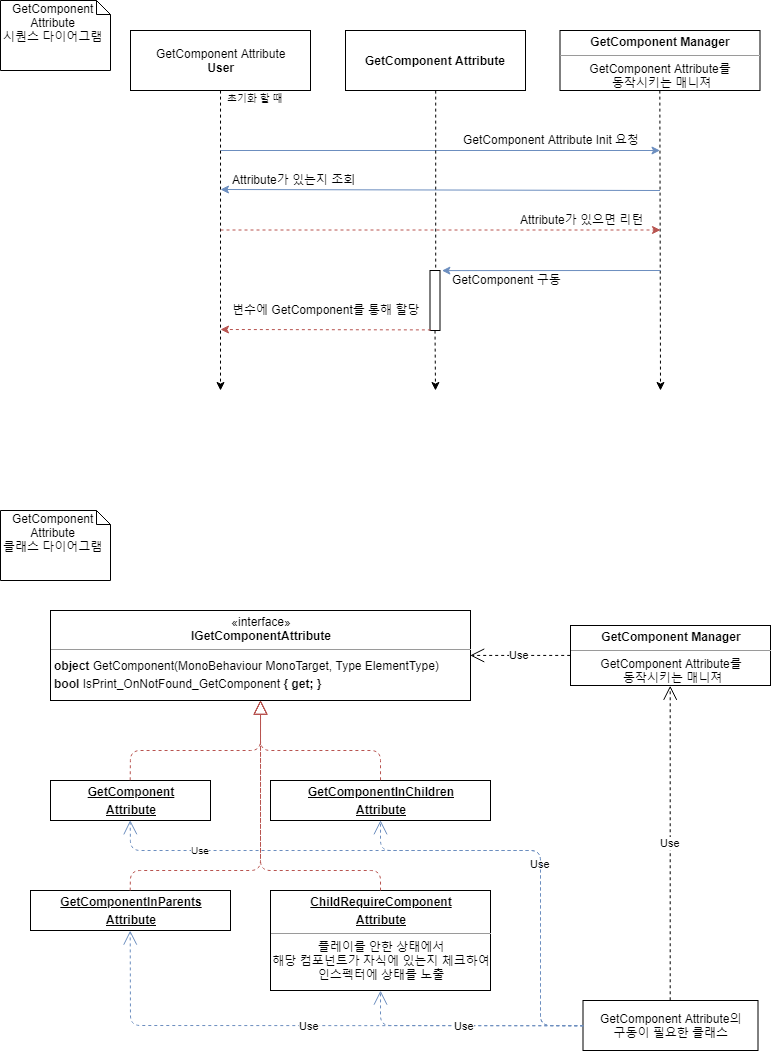

The diagram above was exported from draw.io. Its source (the exported page's mxGraphModel, read from the mxfile embedded in the PNG):
<mxGraphModel dx="1811" dy="493" grid="1" gridSize="10" guides="1" tooltips="1" connect="1" arrows="1" fold="1" page="1" pageScale="1" pageWidth="850" pageHeight="1100" background="#ffffff" math="0" shadow="0">
  <root>
    <mxCell id="0" />
    <mxCell id="1" parent="0" />
    <mxCell id="OLTLwVqr7Ry0oxtLpDHV-10" value="&lt;p style=&quot;margin: 0px ; margin-top: 4px ; text-align: center&quot;&gt;&lt;b&gt;GetComponent Manager&lt;/b&gt;&lt;/p&gt;&lt;hr size=&quot;1&quot;&gt;&lt;div style=&quot;height: 2px&quot;&gt;&lt;div style=&quot;text-align: center&quot;&gt;&lt;span&gt;GetComponent Attribute를&lt;/span&gt;&lt;/div&gt;&lt;div style=&quot;text-align: center&quot;&gt;&lt;span&gt;&amp;nbsp;동작시키는 매니져&lt;/span&gt;&lt;/div&gt;&lt;/div&gt;" style="verticalAlign=top;align=left;overflow=fill;fontSize=12;fontFamily=Helvetica;html=1;" vertex="1" parent="1">
      <mxGeometry x="-280.5" y="40" width="200" height="60" as="geometry" />
    </mxCell>
    <mxCell id="OLTLwVqr7Ry0oxtLpDHV-11" value="&lt;p style=&quot;margin: 0px ; margin-top: 4px ; text-align: center&quot;&gt;&lt;b&gt;&lt;u&gt;GetComponentInChildren&lt;/u&gt;&lt;/b&gt;&lt;/p&gt;&lt;p style=&quot;margin: 0px ; margin-top: 4px ; text-align: center&quot;&gt;&lt;b&gt;&lt;u&gt;Attribute&lt;/u&gt;&lt;/b&gt;&lt;/p&gt;&lt;hr size=&quot;1&quot;&gt;&lt;div style=&quot;height: 2px&quot;&gt;&lt;/div&gt;" style="verticalAlign=top;align=left;overflow=fill;fontSize=12;fontFamily=Helvetica;html=1;" vertex="1" parent="1">
      <mxGeometry x="-570" y="790" width="220" height="40" as="geometry" />
    </mxCell>
    <mxCell id="OLTLwVqr7Ry0oxtLpDHV-12" value="&lt;p style=&quot;margin: 0px ; margin-top: 4px ; text-align: center&quot;&gt;«interface»&lt;br&gt;&lt;b&gt;IGetComponentAttribute&lt;/b&gt;&lt;/p&gt;&lt;hr size=&quot;1&quot;&gt;&lt;div style=&quot;height: 2px&quot;&gt;&lt;table&gt;&lt;tbody&gt;&lt;tr&gt;&lt;td id=&quot;LC87&quot;&gt;&lt;b&gt;object&lt;/b&gt;&amp;nbsp;GetComponent(MonoBehaviour MonoTarget, Type ElementType)&lt;br&gt;&lt;/td&gt;&lt;/tr&gt;&lt;tr&gt;&lt;td id=&quot;LC88&quot;&gt;&lt;b&gt;bool&lt;/b&gt;&amp;nbsp;IsPrint_OnNotFound_GetComponent &lt;b&gt;{ get; }&lt;/b&gt;&lt;/td&gt;&lt;/tr&gt;&lt;/tbody&gt;&lt;/table&gt;&lt;/div&gt;" style="verticalAlign=top;align=left;overflow=fill;fontSize=12;fontFamily=Helvetica;html=1;" vertex="1" parent="1">
      <mxGeometry x="-790" y="620" width="420" height="90" as="geometry" />
    </mxCell>
    <mxCell id="OLTLwVqr7Ry0oxtLpDHV-14" value="&lt;p style=&quot;margin: 0px ; margin-top: 4px ; text-align: center&quot;&gt;&lt;b&gt;&lt;u&gt;GetComponent&lt;/u&gt;&lt;/b&gt;&lt;/p&gt;&lt;p style=&quot;margin: 0px ; margin-top: 4px ; text-align: center&quot;&gt;&lt;b&gt;&lt;u&gt;Attribute&lt;/u&gt;&lt;/b&gt;&lt;/p&gt;&lt;hr size=&quot;1&quot;&gt;&lt;div style=&quot;height: 2px&quot;&gt;&lt;br&gt;&lt;/div&gt;" style="verticalAlign=top;align=left;overflow=fill;fontSize=12;fontFamily=Helvetica;html=1;" vertex="1" parent="1">
      <mxGeometry x="-790" y="790" width="160" height="40" as="geometry" />
    </mxCell>
    <mxCell id="OLTLwVqr7Ry0oxtLpDHV-15" value="&lt;p style=&quot;margin: 0px ; margin-top: 4px ; text-align: center&quot;&gt;&lt;b&gt;&lt;u&gt;GetComponentInParents&lt;/u&gt;&lt;/b&gt;&lt;/p&gt;&lt;p style=&quot;margin: 0px ; margin-top: 4px ; text-align: center&quot;&gt;&lt;b&gt;&lt;u&gt;Attribute&lt;/u&gt;&lt;/b&gt;&lt;/p&gt;&lt;hr size=&quot;1&quot;&gt;&lt;div style=&quot;height: 2px&quot;&gt;&lt;/div&gt;" style="verticalAlign=top;align=left;overflow=fill;fontSize=12;fontFamily=Helvetica;html=1;" vertex="1" parent="1">
      <mxGeometry x="-810" y="900" width="200" height="40" as="geometry" />
    </mxCell>
    <mxCell id="OLTLwVqr7Ry0oxtLpDHV-17" value="&lt;p style=&quot;margin: 0px ; margin-top: 4px ; text-align: center&quot;&gt;&lt;b&gt;&lt;u&gt;ChildRequireComponent&lt;/u&gt;&lt;/b&gt;&lt;/p&gt;&lt;p style=&quot;margin: 0px ; margin-top: 4px ; text-align: center&quot;&gt;&lt;b&gt;&lt;u&gt;Attribute&lt;/u&gt;&lt;/b&gt;&lt;/p&gt;&lt;hr size=&quot;1&quot;&gt;&lt;div style=&quot;height: 2px&quot;&gt;&lt;div style=&quot;text-align: center&quot;&gt;&lt;span&gt;플레이를 안한 상태에서&lt;/span&gt;&lt;/div&gt;&lt;span&gt;&lt;div style=&quot;text-align: center&quot;&gt;&lt;span&gt;해당 컴포넌트가 자식에 있는지 체크하여&lt;/span&gt;&lt;/div&gt;&lt;div style=&quot;text-align: center&quot;&gt;&lt;span&gt;인스펙터에 상태를 노출&lt;/span&gt;&lt;/div&gt;&lt;/span&gt;&lt;/div&gt;" style="verticalAlign=top;align=left;overflow=fill;fontSize=12;fontFamily=Helvetica;html=1;" vertex="1" parent="1">
      <mxGeometry x="-570" y="900" width="220" height="100" as="geometry" />
    </mxCell>
    <mxCell id="OLTLwVqr7Ry0oxtLpDHV-18" value="" style="endArrow=block;dashed=1;endFill=0;endSize=12;html=1;entryX=0.5;entryY=1;entryDx=0;entryDy=0;exitX=0.5;exitY=0;exitDx=0;exitDy=0;fillColor=#f8cecc;strokeColor=#b85450;" edge="1" parent="1" source="OLTLwVqr7Ry0oxtLpDHV-14" target="OLTLwVqr7Ry0oxtLpDHV-12">
      <mxGeometry width="160" relative="1" as="geometry">
        <mxPoint x="-370" y="465" as="sourcePoint" />
        <mxPoint x="-210" y="465" as="targetPoint" />
        <Array as="points">
          <mxPoint x="-710" y="760" />
          <mxPoint x="-580" y="760" />
        </Array>
      </mxGeometry>
    </mxCell>
    <mxCell id="OLTLwVqr7Ry0oxtLpDHV-19" value="" style="endArrow=block;dashed=1;endFill=0;endSize=12;html=1;entryX=0.5;entryY=1;entryDx=0;entryDy=0;exitX=0.5;exitY=0;exitDx=0;exitDy=0;fillColor=#f8cecc;strokeColor=#b85450;" edge="1" parent="1" source="OLTLwVqr7Ry0oxtLpDHV-11" target="OLTLwVqr7Ry0oxtLpDHV-12">
      <mxGeometry width="160" relative="1" as="geometry">
        <mxPoint x="-200" y="395" as="sourcePoint" />
        <mxPoint x="-200" y="335" as="targetPoint" />
        <Array as="points">
          <mxPoint x="-460" y="760" />
          <mxPoint x="-580" y="760" />
        </Array>
      </mxGeometry>
    </mxCell>
    <mxCell id="OLTLwVqr7Ry0oxtLpDHV-21" value="" style="endArrow=block;dashed=1;endFill=0;endSize=12;html=1;entryX=0.5;entryY=1;entryDx=0;entryDy=0;exitX=0.5;exitY=0;exitDx=0;exitDy=0;fillColor=#f8cecc;strokeColor=#b85450;" edge="1" parent="1" source="OLTLwVqr7Ry0oxtLpDHV-15" target="OLTLwVqr7Ry0oxtLpDHV-12">
      <mxGeometry width="160" relative="1" as="geometry">
        <mxPoint x="-450" y="375" as="sourcePoint" />
        <mxPoint x="-450" y="315" as="targetPoint" />
        <Array as="points">
          <mxPoint x="-710" y="880" />
          <mxPoint x="-580" y="880" />
        </Array>
      </mxGeometry>
    </mxCell>
    <mxCell id="OLTLwVqr7Ry0oxtLpDHV-22" value="" style="endArrow=block;dashed=1;endFill=0;endSize=12;html=1;exitX=0.5;exitY=0;exitDx=0;exitDy=0;entryX=0.5;entryY=1;entryDx=0;entryDy=0;fillColor=#f8cecc;strokeColor=#b85450;" edge="1" parent="1" source="OLTLwVqr7Ry0oxtLpDHV-17" target="OLTLwVqr7Ry0oxtLpDHV-12">
      <mxGeometry width="160" relative="1" as="geometry">
        <mxPoint x="-450" y="455" as="sourcePoint" />
        <mxPoint x="-470" y="315" as="targetPoint" />
        <Array as="points">
          <mxPoint x="-460" y="880" />
          <mxPoint x="-580" y="880" />
        </Array>
      </mxGeometry>
    </mxCell>
    <mxCell id="OLTLwVqr7Ry0oxtLpDHV-33" value="&lt;b&gt;GetComponent Attribute&lt;/b&gt;&lt;br&gt;" style="html=1;" vertex="1" parent="1">
      <mxGeometry x="-495" y="40" width="180" height="60" as="geometry" />
    </mxCell>
    <mxCell id="OLTLwVqr7Ry0oxtLpDHV-34" value="" style="endArrow=classic;html=1;dashed=1;exitX=0.5;exitY=1;exitDx=0;exitDy=0;" edge="1" parent="1" source="OLTLwVqr7Ry0oxtLpDHV-10">
      <mxGeometry width="50" height="50" relative="1" as="geometry">
        <mxPoint x="-120.5" y="210" as="sourcePoint" />
        <mxPoint x="-180" y="400" as="targetPoint" />
      </mxGeometry>
    </mxCell>
    <mxCell id="OLTLwVqr7Ry0oxtLpDHV-37" value="" style="endArrow=classic;html=1;fillColor=#dae8fc;strokeColor=#6c8ebf;" edge="1" parent="1">
      <mxGeometry width="50" height="50" relative="1" as="geometry">
        <mxPoint x="-620" y="160" as="sourcePoint" />
        <mxPoint x="-180.5" y="160" as="targetPoint" />
      </mxGeometry>
    </mxCell>
    <mxCell id="OLTLwVqr7Ry0oxtLpDHV-38" value="GetComponent Attribute Init 요청" style="text;html=1;resizable=0;points=[];autosize=1;align=left;verticalAlign=top;spacingTop=-4;" vertex="1" parent="1">
      <mxGeometry x="-379" y="140" width="190" height="20" as="geometry" />
    </mxCell>
    <mxCell id="OLTLwVqr7Ry0oxtLpDHV-40" value="" style="endArrow=classic;html=1;fillColor=#dae8fc;strokeColor=#6c8ebf;" edge="1" parent="1">
      <mxGeometry width="50" height="50" relative="1" as="geometry">
        <mxPoint x="-180.5" y="200" as="sourcePoint" />
        <mxPoint x="-620" y="199" as="targetPoint" />
      </mxGeometry>
    </mxCell>
    <mxCell id="OLTLwVqr7Ry0oxtLpDHV-45" value="Attribute가 있는지 조회" style="text;html=1;resizable=0;points=[];autosize=1;align=left;verticalAlign=top;spacingTop=-4;" vertex="1" parent="1">
      <mxGeometry x="-610" y="180" width="140" height="20" as="geometry" />
    </mxCell>
    <mxCell id="OLTLwVqr7Ry0oxtLpDHV-49" value="GetComponent Attribute&lt;br&gt;&lt;b&gt;User&lt;/b&gt;&lt;br&gt;" style="html=1;" vertex="1" parent="1">
      <mxGeometry x="-710" y="40" width="180" height="60" as="geometry" />
    </mxCell>
    <mxCell id="OLTLwVqr7Ry0oxtLpDHV-68" value="" style="endArrow=classic;html=1;dashed=1;exitX=0.5;exitY=1;exitDx=0;exitDy=0;" edge="1" parent="1" source="OLTLwVqr7Ry0oxtLpDHV-77">
      <mxGeometry width="50" height="50" relative="1" as="geometry">
        <mxPoint x="-609.9655172413793" y="110.10344827586209" as="sourcePoint" />
        <mxPoint x="-405" y="400" as="targetPoint" />
      </mxGeometry>
    </mxCell>
    <mxCell id="OLTLwVqr7Ry0oxtLpDHV-70" value="Attribute가 있으면 리턴" style="text;html=1;resizable=0;points=[];autosize=1;align=left;verticalAlign=top;spacingTop=-4;" vertex="1" parent="1">
      <mxGeometry x="-322" y="220" width="140" height="20" as="geometry" />
    </mxCell>
    <mxCell id="OLTLwVqr7Ry0oxtLpDHV-71" value="" style="endArrow=classic;html=1;entryX=1.191;entryY=0.002;entryDx=0;entryDy=0;entryPerimeter=0;fillColor=#dae8fc;strokeColor=#6c8ebf;" edge="1" parent="1" target="OLTLwVqr7Ry0oxtLpDHV-77">
      <mxGeometry width="50" height="50" relative="1" as="geometry">
        <mxPoint x="-180" y="280" as="sourcePoint" />
        <mxPoint x="-405" y="320" as="targetPoint" />
      </mxGeometry>
    </mxCell>
    <mxCell id="OLTLwVqr7Ry0oxtLpDHV-72" value="GetComponent 구동" style="text;html=1;resizable=0;points=[];autosize=1;align=left;verticalAlign=top;spacingTop=-4;" vertex="1" parent="1">
      <mxGeometry x="-390" y="280" width="120" height="20" as="geometry" />
    </mxCell>
    <mxCell id="OLTLwVqr7Ry0oxtLpDHV-76" value="" style="endArrow=classic;html=1;dashed=1;exitX=0.5;exitY=1;exitDx=0;exitDy=0;" edge="1" parent="1" source="OLTLwVqr7Ry0oxtLpDHV-49">
      <mxGeometry width="50" height="50" relative="1" as="geometry">
        <mxPoint x="-619.9655172413793" y="100.10344827586209" as="sourcePoint" />
        <mxPoint x="-620" y="400" as="targetPoint" />
      </mxGeometry>
    </mxCell>
    <mxCell id="OLTLwVqr7Ry0oxtLpDHV-77" value="" style="html=1;points=[];perimeter=orthogonalPerimeter;" vertex="1" parent="1">
      <mxGeometry x="-410.5" y="280" width="10" height="60" as="geometry" />
    </mxCell>
    <mxCell id="OLTLwVqr7Ry0oxtLpDHV-78" value="" style="endArrow=none;html=1;dashed=1;exitX=0.5;exitY=1;exitDx=0;exitDy=0;endFill=0;" edge="1" parent="1" source="OLTLwVqr7Ry0oxtLpDHV-33" target="OLTLwVqr7Ry0oxtLpDHV-77">
      <mxGeometry width="50" height="50" relative="1" as="geometry">
        <mxPoint x="-404.7931034482758" y="100.10344827586209" as="sourcePoint" />
        <mxPoint x="-405" y="400" as="targetPoint" />
      </mxGeometry>
    </mxCell>
    <mxCell id="OLTLwVqr7Ry0oxtLpDHV-81" value="" style="endArrow=classic;html=1;dashed=1;fillColor=#f8cecc;strokeColor=#b85450;" edge="1" parent="1">
      <mxGeometry width="50" height="50" relative="1" as="geometry">
        <mxPoint x="-620" y="239.5" as="sourcePoint" />
        <mxPoint x="-180" y="239.5" as="targetPoint" />
      </mxGeometry>
    </mxCell>
    <mxCell id="OLTLwVqr7Ry0oxtLpDHV-84" value="" style="endArrow=classic;html=1;exitX=0.088;exitY=0.99;exitDx=0;exitDy=0;exitPerimeter=0;dashed=1;fillColor=#f8cecc;strokeColor=#b85450;" edge="1" parent="1" source="OLTLwVqr7Ry0oxtLpDHV-77">
      <mxGeometry width="50" height="50" relative="1" as="geometry">
        <mxPoint x="-391.5" y="360" as="sourcePoint" />
        <mxPoint x="-620" y="339" as="targetPoint" />
      </mxGeometry>
    </mxCell>
    <mxCell id="OLTLwVqr7Ry0oxtLpDHV-85" value="변수에 GetComponent를 통해 할당" style="text;html=1;resizable=0;points=[];autosize=1;align=left;verticalAlign=top;spacingTop=-4;" vertex="1" parent="1">
      <mxGeometry x="-610" y="310" width="200" height="20" as="geometry" />
    </mxCell>
    <mxCell id="OLTLwVqr7Ry0oxtLpDHV-86" value="&lt;div style=&quot;text-align: center&quot;&gt;&lt;span&gt;GetComponent&lt;/span&gt;&lt;/div&gt;&lt;div style=&quot;text-align: center&quot;&gt;&lt;span&gt;Attribute&lt;/span&gt;&lt;/div&gt;&lt;div style=&quot;text-align: center&quot;&gt;&lt;span&gt;클래스 다이어그램&lt;/span&gt;&lt;/div&gt;" style="shape=note;whiteSpace=wrap;html=1;size=14;verticalAlign=top;align=left;spacingTop=-6;" vertex="1" parent="1">
      <mxGeometry x="-840" y="520" width="110" height="70" as="geometry" />
    </mxCell>
    <mxCell id="OLTLwVqr7Ry0oxtLpDHV-87" value="&lt;div style=&quot;text-align: center&quot;&gt;&lt;span&gt;GetComponent&lt;/span&gt;&lt;/div&gt;&lt;div style=&quot;text-align: center&quot;&gt;&lt;span&gt;Attribute&lt;/span&gt;&lt;/div&gt;&lt;div style=&quot;text-align: center&quot;&gt;&lt;span&gt;시퀀스 다이어그램&lt;/span&gt;&lt;/div&gt;" style="shape=note;whiteSpace=wrap;html=1;size=14;verticalAlign=top;align=left;spacingTop=-6;" vertex="1" parent="1">
      <mxGeometry x="-840" y="10" width="110" height="70" as="geometry" />
    </mxCell>
    <mxCell id="OLTLwVqr7Ry0oxtLpDHV-90" value="&lt;p style=&quot;margin: 0px ; margin-top: 4px ; text-align: center&quot;&gt;&lt;b&gt;GetComponent Manager&lt;/b&gt;&lt;/p&gt;&lt;hr size=&quot;1&quot;&gt;&lt;div style=&quot;height: 2px&quot;&gt;&lt;div style=&quot;text-align: center&quot;&gt;&lt;span&gt;GetComponent Attribute를&lt;/span&gt;&lt;/div&gt;&lt;div style=&quot;text-align: center&quot;&gt;&lt;span&gt;&amp;nbsp;동작시키는 매니져&lt;/span&gt;&lt;/div&gt;&lt;/div&gt;" style="verticalAlign=top;align=left;overflow=fill;fontSize=12;fontFamily=Helvetica;html=1;" vertex="1" parent="1">
      <mxGeometry x="-270" y="635" width="200" height="60" as="geometry" />
    </mxCell>
    <mxCell id="OLTLwVqr7Ry0oxtLpDHV-91" value="Use" style="endArrow=open;endSize=12;dashed=1;html=1;exitX=0;exitY=0.5;exitDx=0;exitDy=0;entryX=1;entryY=0.5;entryDx=0;entryDy=0;" edge="1" parent="1" source="OLTLwVqr7Ry0oxtLpDHV-90" target="OLTLwVqr7Ry0oxtLpDHV-12">
      <mxGeometry width="160" relative="1" as="geometry">
        <mxPoint x="-350" y="530" as="sourcePoint" />
        <mxPoint x="-190" y="530" as="targetPoint" />
      </mxGeometry>
    </mxCell>
    <mxCell id="OLTLwVqr7Ry0oxtLpDHV-93" value="GetComponent Attribute의&lt;br&gt;구동이 필요한 클래스&lt;br&gt;" style="html=1;" vertex="1" parent="1">
      <mxGeometry x="-257.5" y="1010" width="175" height="50" as="geometry" />
    </mxCell>
    <mxCell id="OLTLwVqr7Ry0oxtLpDHV-94" value="Use" style="endArrow=open;endSize=12;dashed=1;html=1;exitX=0;exitY=0.5;exitDx=0;exitDy=0;entryX=0.5;entryY=1;entryDx=0;entryDy=0;fillColor=#dae8fc;strokeColor=#6c8ebf;" edge="1" parent="1" source="OLTLwVqr7Ry0oxtLpDHV-93" target="OLTLwVqr7Ry0oxtLpDHV-11">
      <mxGeometry width="160" relative="1" as="geometry">
        <mxPoint x="-214.81034482758605" y="799.9310344827586" as="sourcePoint" />
        <mxPoint x="-314.81034482758605" y="799.9310344827586" as="targetPoint" />
        <Array as="points">
          <mxPoint x="-300" y="1035" />
          <mxPoint x="-300" y="860" />
          <mxPoint x="-460" y="860" />
        </Array>
      </mxGeometry>
    </mxCell>
    <mxCell id="OLTLwVqr7Ry0oxtLpDHV-97" value="Use" style="endArrow=open;endSize=12;dashed=1;html=1;exitX=0.5;exitY=0;exitDx=0;exitDy=0;entryX=0.5;entryY=1;entryDx=0;entryDy=0;" edge="1" parent="1" source="OLTLwVqr7Ry0oxtLpDHV-93" target="OLTLwVqr7Ry0oxtLpDHV-90">
      <mxGeometry width="160" relative="1" as="geometry">
        <mxPoint x="-230.31034482758605" y="759.9310344827586" as="sourcePoint" />
        <mxPoint x="-330.31034482758605" y="759.9310344827586" as="targetPoint" />
      </mxGeometry>
    </mxCell>
    <mxCell id="OLTLwVqr7Ry0oxtLpDHV-98" value="Use" style="endArrow=open;endSize=12;dashed=1;exitX=0;exitY=0.5;exitDx=0;exitDy=0;entryX=0.5;entryY=1;entryDx=0;entryDy=0;html=1;fontSize=1;fillColor=#dae8fc;strokeColor=#6c8ebf;" edge="1" parent="1" source="OLTLwVqr7Ry0oxtLpDHV-93" target="OLTLwVqr7Ry0oxtLpDHV-14">
      <mxGeometry x="0.6953" width="160" relative="1" as="geometry">
        <mxPoint x="-247.20689655172418" y="1045.2758620689656" as="sourcePoint" />
        <mxPoint x="-710" y="840" as="targetPoint" />
        <Array as="points">
          <mxPoint x="-300" y="1035" />
          <mxPoint x="-300" y="860" />
          <mxPoint x="-710" y="860" />
        </Array>
        <mxPoint as="offset" />
      </mxGeometry>
    </mxCell>
    <mxCell id="OLTLwVqr7Ry0oxtLpDHV-100" value="Use" style="endArrow=open;endSize=12;dashed=1;html=1;exitX=0;exitY=0.5;exitDx=0;exitDy=0;entryX=0.5;entryY=1;entryDx=0;entryDy=0;fillColor=#dae8fc;strokeColor=#6c8ebf;" edge="1" parent="1" source="OLTLwVqr7Ry0oxtLpDHV-93" target="OLTLwVqr7Ry0oxtLpDHV-15">
      <mxGeometry width="160" relative="1" as="geometry">
        <mxPoint x="-160.31034482758605" y="1019.7586206896551" as="sourcePoint" />
        <mxPoint x="-160.31034482758605" y="705.2758620689656" as="targetPoint" />
        <Array as="points">
          <mxPoint x="-710" y="1035" />
        </Array>
      </mxGeometry>
    </mxCell>
    <mxCell id="OLTLwVqr7Ry0oxtLpDHV-102" value="Use" style="endArrow=open;endSize=12;dashed=1;html=1;entryX=0.5;entryY=1;entryDx=0;entryDy=0;exitX=0;exitY=0.5;exitDx=0;exitDy=0;fillColor=#dae8fc;strokeColor=#6c8ebf;" edge="1" parent="1" source="OLTLwVqr7Ry0oxtLpDHV-93" target="OLTLwVqr7Ry0oxtLpDHV-17">
      <mxGeometry width="160" relative="1" as="geometry">
        <mxPoint x="-240" y="970" as="sourcePoint" />
        <mxPoint x="-360.31034482758605" y="674.9310344827586" as="targetPoint" />
        <Array as="points">
          <mxPoint x="-460" y="1035" />
        </Array>
      </mxGeometry>
    </mxCell>
    <mxCell id="OLTLwVqr7Ry0oxtLpDHV-103" value="초기화 할 때" style="text;html=1;resizable=0;points=[];autosize=1;align=center;verticalAlign=top;spacingTop=-4;fontSize=1;" vertex="1" parent="1">
      <mxGeometry x="-620" y="100" width="70" as="geometry" />
    </mxCell>
  </root>
</mxGraphModel>